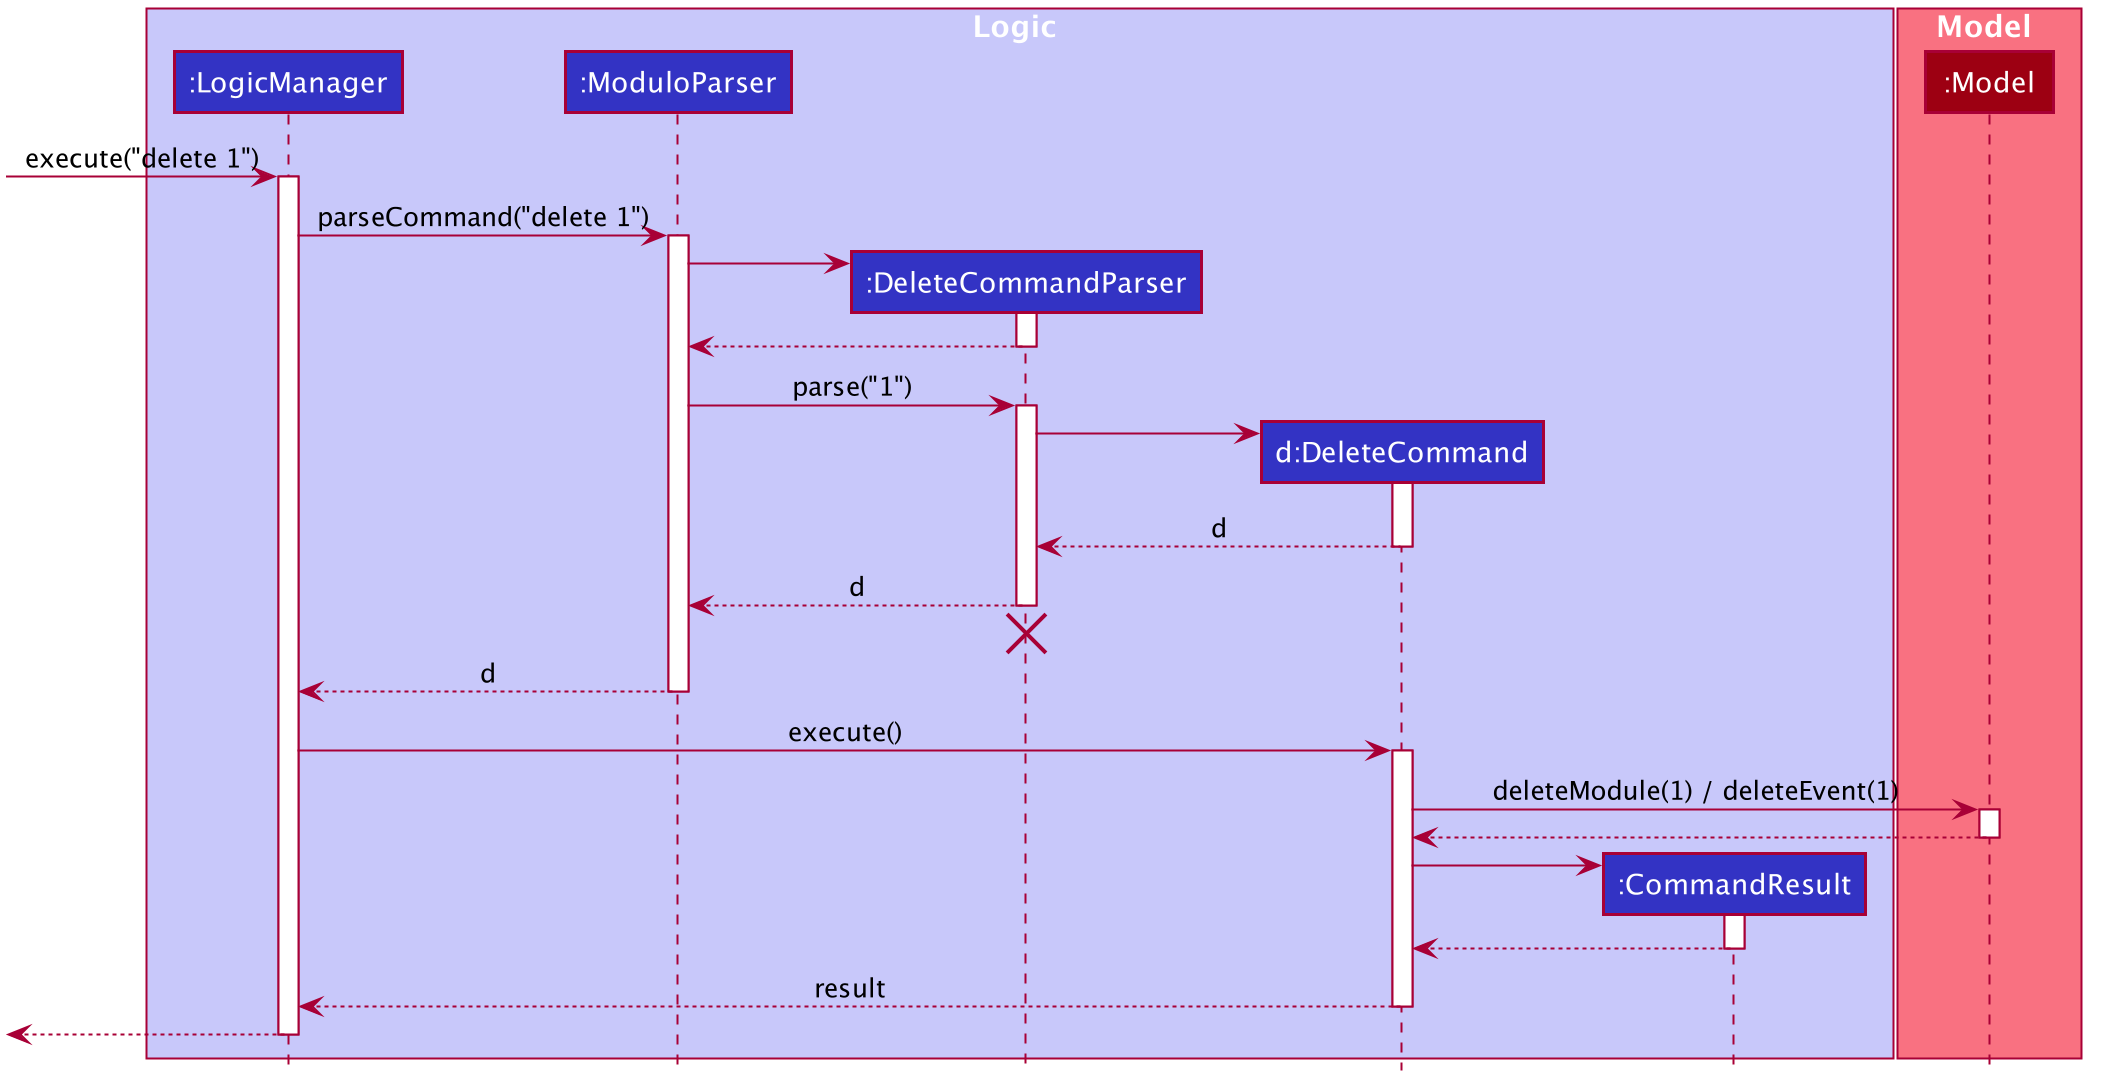

The diagram above was rendered by PlantUML. Its source (embedded in the PNG):
@startuml








skinparam BackgroundColor #FFFFFFF

skinparam Shadowing false

skinparam Class {
    FontColor #FFFFFF
    BorderThickness 1
    BorderColor #FFFFFF
    StereotypeFontColor #FFFFFF
    FontName Arial
}

skinparam Actor {
    BorderColor #000000
    Color #000000
    FontName Arial
}

skinparam Sequence {
    MessageAlign center
    BoxFontSize 15
    BoxPadding 0
    BoxFontColor #FFFFFF
    FontName Arial
}

skinparam Participant {
    FontColor #FFFFFFF
    Padding 20
}

skinparam MinClassWidth 50
skinparam ParticipantPadding 10
skinparam Shadowing false
skinparam DefaultTextAlignment center
skinparam packageStyle Rectangle

hide footbox
hide members
hide circle

box Logic #C8C8FA
participant ":LogicManager" as LogicManager #3333C4
participant ":ModuloParser" as ModuloParser #3333C4
participant ":DeleteCommandParser" as DeleteCommandParser #3333C4
participant "d:DeleteCommand" as DeleteCommand #3333C4
participant ":CommandResult" as CommandResult #3333C4
end box

box Model #F97181
participant ":Model" as Model #9D0012
end box

[-> LogicManager : execute("delete 1")
activate LogicManager

LogicManager -> ModuloParser : parseCommand("delete 1")
activate ModuloParser

create DeleteCommandParser
ModuloParser -> DeleteCommandParser
activate DeleteCommandParser

DeleteCommandParser --> ModuloParser
deactivate DeleteCommandParser

ModuloParser -> DeleteCommandParser : parse("1")
activate DeleteCommandParser

create DeleteCommand
DeleteCommandParser -> DeleteCommand
activate DeleteCommand

DeleteCommand --> DeleteCommandParser : d
deactivate DeleteCommand

DeleteCommandParser --> ModuloParser : d
deactivate DeleteCommandParser
DeleteCommandParser -[hidden]-> ModuloParser
destroy DeleteCommandParser

ModuloParser --> LogicManager : d
deactivate ModuloParser

LogicManager -> DeleteCommand : execute()
activate DeleteCommand

DeleteCommand -> Model : deleteModule(1) / deleteEvent(1)
activate Model

Model --> DeleteCommand
deactivate Model

create CommandResult
DeleteCommand -> CommandResult
activate CommandResult

CommandResult --> DeleteCommand
deactivate CommandResult

DeleteCommand --> LogicManager : result
deactivate DeleteCommand

[<--LogicManager
deactivate LogicManager
@enduml